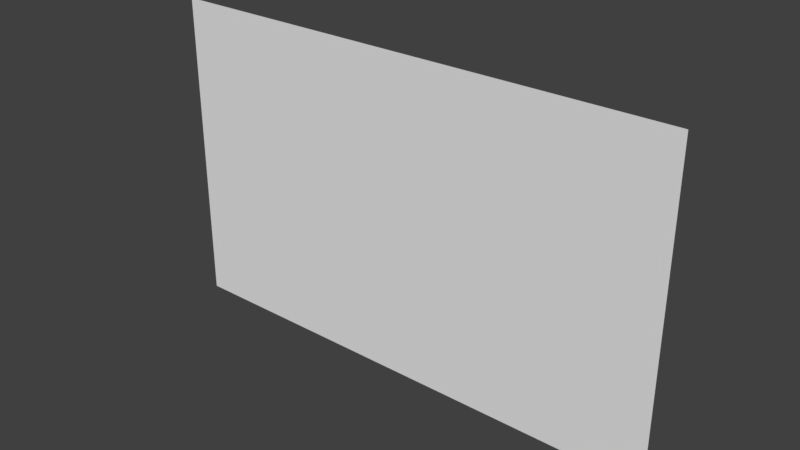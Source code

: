 # Source: SkyPlane.blend  (saved by Blender 2.78.0; exported with 4.5.12 LTS)
import bpy
from mathutils import Matrix  # noqa: F401  (used for matrix-valued properties, if any)

bpy.ops.wm.read_factory_settings(use_empty=True)
scene = bpy.context.scene
scene.name = 'Scene'

# ---- collections
col_collection_1 = bpy.data.collections.new('Collection 1'); scene.collection.children.link(col_collection_1)

# ---- world
world_world = bpy.data.worlds.new('World'); scene.world = world_world
world_world.color = (0.05088, 0.05088, 0.05088)
world_world.use_sun_shadow = False
world_world.sun_shadow_jitter_overblur = 0.0
world_world.cycles.sampling_method = 'MANUAL'

# ---- meshes
me_plane = bpy.data.meshes.new('Plane')
me_plane.from_pydata([(-2.227, 0.0, -1.367), (2.227, 0.0, -1.367), (-2.227, 0.0, 1.367), (2.227, 0.0, 1.367), (-2.227, 0.0, 0.0), (2.227, 0.0, 0.0)], [], [(4, 5, 3, 2), (0, 1, 5, 4)])
_ca = me_plane.color_attributes.new('Col', 'BYTE_COLOR', 'CORNER')
_ca.data.foreach_set('color', [0.01229, 0.5972, 1.0, 1.0, 0.01229, 0.5972, 1.0, 1.0, 0.04092, 0.162, 0.9823, 1.0, 0.0382, 0.1651, 1.0, 1.0, 0.4793, 0.9823, 1.0, 1.0, 0.4793, 0.9823, 1.0, 1.0, 0.01229, 0.5972, 1.0, 1.0, 0.01229, 0.5972, 1.0, 1.0])
me_plane.use_remesh_preserve_volume = False
me_plane.use_remesh_preserve_attributes = False
me_plane.use_mirror_vertex_groups = False
me_plane.update()

# ---- objects
ob_plane = bpy.data.objects.new('Plane', me_plane)

# ---- transforms, parenting, visibility, modifiers, constraints
ob_plane.location = (0.0, 0.0, 0.0)
ob_plane.lineart.crease_threshold = 0.0

# ---- collection membership
col_collection_1.objects.link(ob_plane)

# ---- scene / render settings (as saved in the file)
scene.frame_start = 1; scene.frame_end = 250; scene.frame_set(1)
scene.render.engine = 'BLENDER_EEVEE_NEXT'
scene.render.resolution_percentage = 50
scene.render.dither_intensity = 0.0
scene.cycles.use_denoising = False
scene.cycles.samples = 128
scene.cycles.sampling_pattern = 'TABULATED_SOBOL'
scene.cycles.light_sampling_threshold = 0.0
scene.cycles.use_adaptive_sampling = False
scene.cycles.use_light_tree = False
scene.cycles.blur_glossy = 0.0
scene.cycles.sample_clamp_indirect = 0.0
scene.view_settings.view_transform = 'Standard'
bpy.context.view_layer.update()

# ---- added for rendering (the .blend has no active camera and no usable light): camera, sun
cam_auto = bpy.data.cameras.new('AutoCamera')
cam_auto.lens = 50.0
cam_auto.sensor_width = 36.0
cam_auto.clip_end = 1000.0
ob_auto_camera = bpy.data.objects.new('AutoCamera', cam_auto)
scene.collection.objects.link(ob_auto_camera)
ob_auto_camera.location = (4.83448, -5.80137, 3.86758)
ob_auto_camera.rotation_euler = (1.09748, -7.21219e-08, 0.694738)
scene.camera = ob_auto_camera
light_auto_sun = bpy.data.lights.new('AutoSun', 'SUN')
light_auto_sun.energy = 3.0
light_auto_sun.angle = 0.0523599
ob_auto_sun = bpy.data.objects.new('AutoSun', light_auto_sun)
scene.collection.objects.link(ob_auto_sun)
ob_auto_sun.rotation_euler = (0.872665, 0.174533, 0.523599)
bpy.context.view_layer.update()
